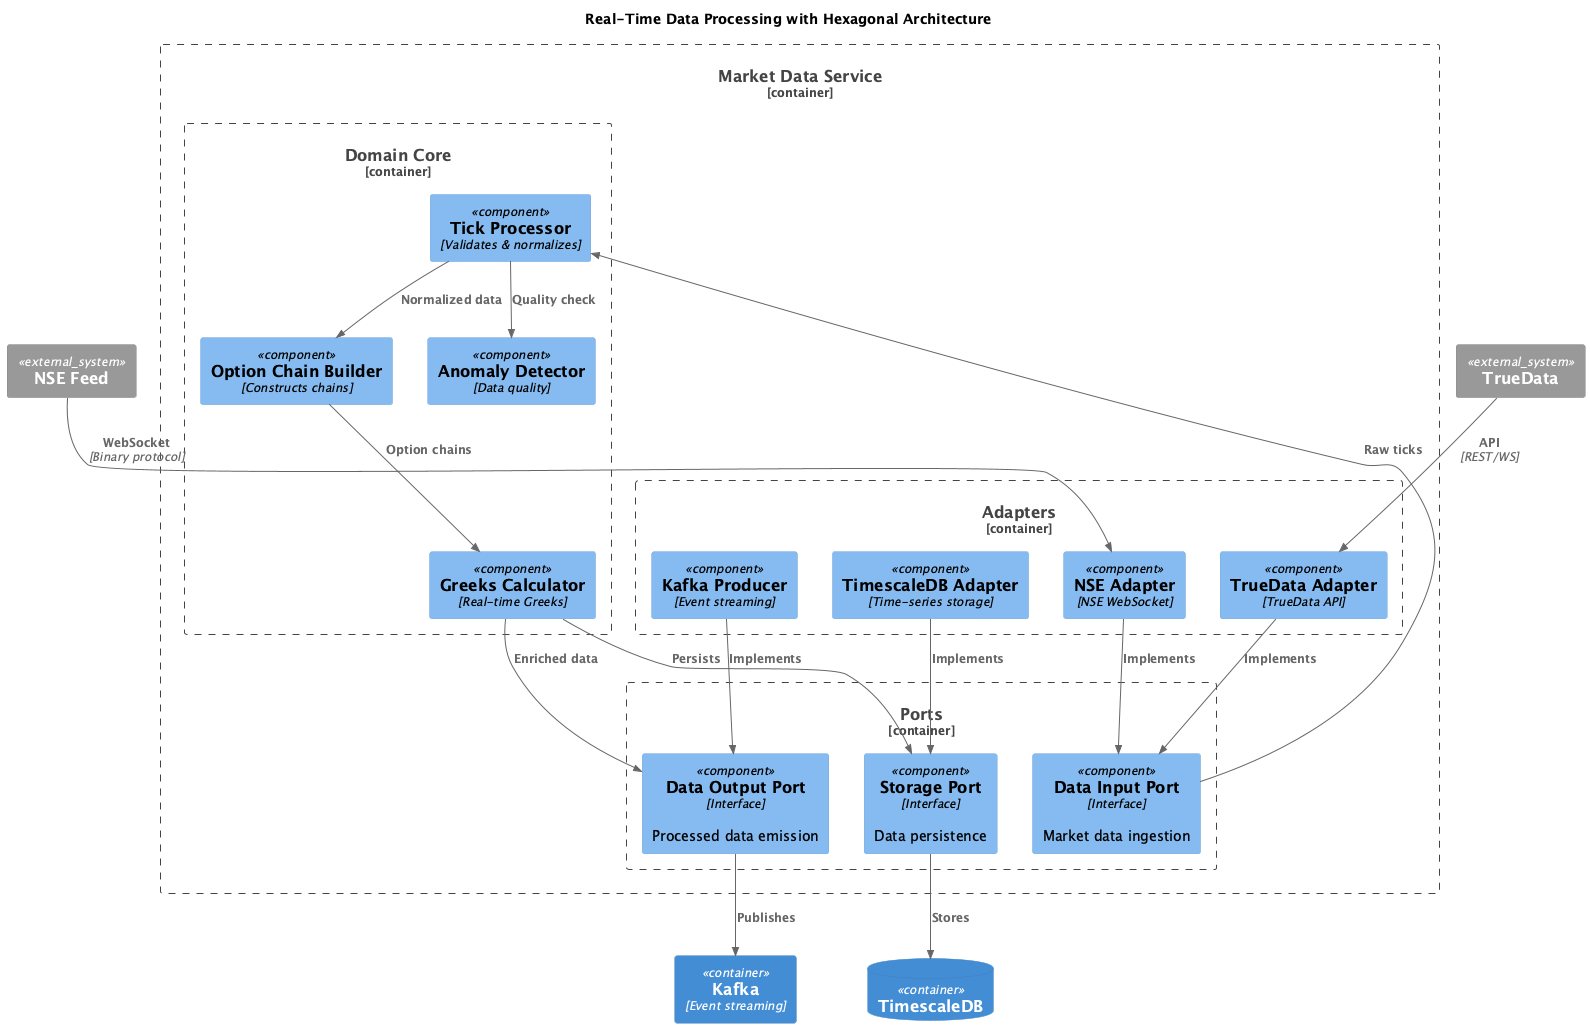

The diagram above was rendered by PlantUML. Its source (embedded in the PNG):
@startuml Data_Processing_Architecture
!include https://raw.githubusercontent.com/plantuml-stdlib/C4-PlantUML/master/C4_Component.puml

title Real-Time Data Processing with Hexagonal Architecture

Container_Boundary(market_data_service, "Market Data Service") {
    
    ' Ports (Interfaces)
    Container_Boundary(ports, "Ports") {
        Component(data_input_port, "Data Input Port", "Interface", "Market data ingestion")
        Component(data_output_port, "Data Output Port", "Interface", "Processed data emission")
        Component(storage_port, "Storage Port", "Interface", "Data persistence")
    }
    
    ' Core Domain
    Container_Boundary(domain, "Domain Core") {
        Component(tick_processor, "Tick Processor", "Validates & normalizes")
        Component(option_chain_builder, "Option Chain Builder", "Constructs chains")
        Component(greeks_calculator, "Greeks Calculator", "Real-time Greeks")
        Component(anomaly_detector, "Anomaly Detector", "Data quality")
    }
    
    ' Adapters
    Container_Boundary(adapters, "Adapters") {
        Component(nse_adapter, "NSE Adapter", "NSE WebSocket")
        Component(truedata_adapter, "TrueData Adapter", "TrueData API")
        Component(kafka_adapter, "Kafka Producer", "Event streaming")
        Component(timescale_adapter, "TimescaleDB Adapter", "Time-series storage")
    }
}

System_Ext(nse_feed, "NSE Feed")
System_Ext(truedata_feed, "TrueData")
Container(kafka, "Kafka", "Event streaming")
ContainerDb(timescaledb, "TimescaleDB")

' External connections
Rel(nse_feed, nse_adapter, "WebSocket", "Binary protocol")
Rel(truedata_feed, truedata_adapter, "API", "REST/WS")

' Adapter to Port
Rel(nse_adapter, data_input_port, "Implements")
Rel(truedata_adapter, data_input_port, "Implements")
Rel(kafka_adapter, data_output_port, "Implements")
Rel(timescale_adapter, storage_port, "Implements")

' Core flow
Rel(data_input_port, tick_processor, "Raw ticks")
Rel(tick_processor, option_chain_builder, "Normalized data")
Rel(option_chain_builder, greeks_calculator, "Option chains")
Rel(tick_processor, anomaly_detector, "Quality check")

' Output flow
Rel(greeks_calculator, data_output_port, "Enriched data")
Rel(data_output_port, kafka, "Publishes")
Rel(greeks_calculator, storage_port, "Persists")
Rel(storage_port, timescaledb, "Stores")

@enduml